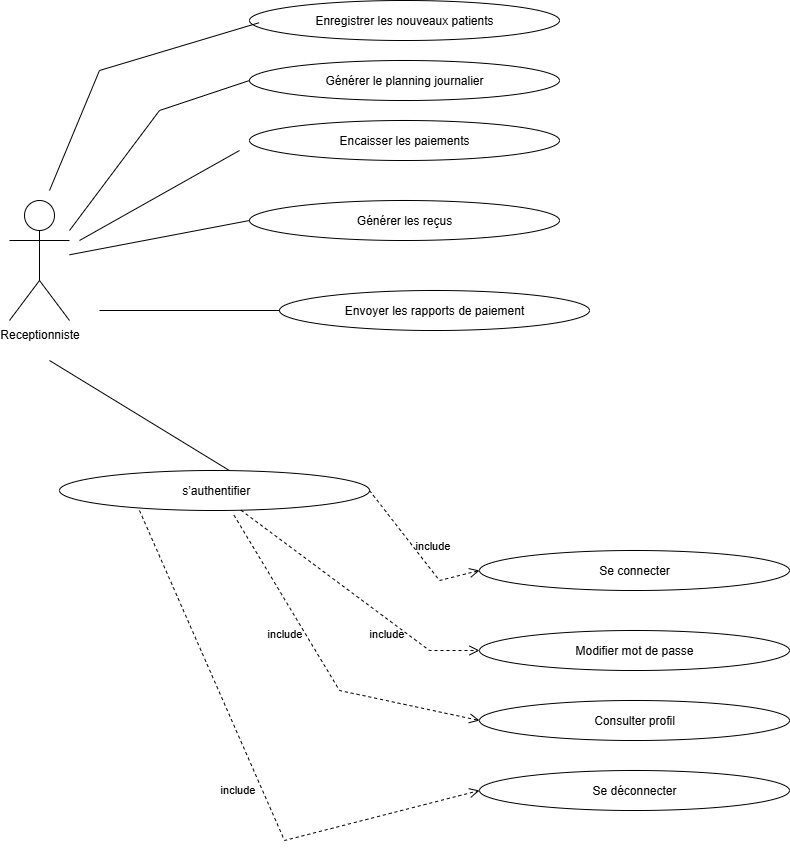

The diagram above was exported from draw.io. Its source (the exported page's mxGraphModel, read from the mxfile embedded in the PNG):
<mxGraphModel dx="1209" dy="602" grid="1" gridSize="10" guides="1" tooltips="1" connect="1" arrows="1" fold="1" page="1" pageScale="1" pageWidth="827" pageHeight="1169" math="0" shadow="0">
  <root>
    <mxCell id="0" />
    <mxCell id="1" parent="0" />
    <mxCell id="MYBB7rxdNAfY9DuwWKAZ-2" value="Receptionniste" style="shape=umlActor;verticalLabelPosition=bottom;verticalAlign=top;html=1;outlineConnect=0;labelBackgroundColor=none;" vertex="1" parent="1">
      <mxGeometry x="30" y="240" width="60" height="120" as="geometry" />
    </mxCell>
    <mxCell id="MYBB7rxdNAfY9DuwWKAZ-4" value="Enregistrer les nouveaux patients" style="ellipse;whiteSpace=wrap;html=1;labelBackgroundColor=none;" vertex="1" parent="1">
      <mxGeometry x="270" y="40" width="310" height="40" as="geometry" />
    </mxCell>
    <mxCell id="MYBB7rxdNAfY9DuwWKAZ-5" value="Générer le planning journalier" style="ellipse;whiteSpace=wrap;html=1;labelBackgroundColor=none;" vertex="1" parent="1">
      <mxGeometry x="270" y="100" width="310" height="40" as="geometry" />
    </mxCell>
    <mxCell id="MYBB7rxdNAfY9DuwWKAZ-7" value="Encaisser les paiements" style="ellipse;whiteSpace=wrap;html=1;labelBackgroundColor=none;" vertex="1" parent="1">
      <mxGeometry x="270" y="160" width="310" height="40" as="geometry" />
    </mxCell>
    <mxCell id="MYBB7rxdNAfY9DuwWKAZ-8" value="Générer les reçus" style="ellipse;whiteSpace=wrap;html=1;labelBackgroundColor=none;" vertex="1" parent="1">
      <mxGeometry x="270" y="240" width="310" height="40" as="geometry" />
    </mxCell>
    <mxCell id="MYBB7rxdNAfY9DuwWKAZ-14" value="Envoyer les rapports de paiement" style="ellipse;whiteSpace=wrap;html=1;labelBackgroundColor=none;" vertex="1" parent="1">
      <mxGeometry x="300" y="330" width="310" height="40" as="geometry" />
    </mxCell>
    <mxCell id="MYBB7rxdNAfY9DuwWKAZ-17" value="&amp;nbsp;s’authentifier" style="ellipse;whiteSpace=wrap;html=1;labelBackgroundColor=none;" vertex="1" parent="1">
      <mxGeometry x="80" y="510" width="310" height="40" as="geometry" />
    </mxCell>
    <mxCell id="MYBB7rxdNAfY9DuwWKAZ-18" value="Se connecter" style="ellipse;whiteSpace=wrap;html=1;labelBackgroundColor=none;" vertex="1" parent="1">
      <mxGeometry x="500" y="590" width="310" height="40" as="geometry" />
    </mxCell>
    <mxCell id="MYBB7rxdNAfY9DuwWKAZ-19" value="Modifier mot de passe" style="ellipse;whiteSpace=wrap;html=1;labelBackgroundColor=none;" vertex="1" parent="1">
      <mxGeometry x="500" y="670" width="310" height="40" as="geometry" />
    </mxCell>
    <mxCell id="MYBB7rxdNAfY9DuwWKAZ-20" value="Consulter profil" style="ellipse;whiteSpace=wrap;html=1;labelBackgroundColor=none;" vertex="1" parent="1">
      <mxGeometry x="500" y="740" width="310" height="40" as="geometry" />
    </mxCell>
    <mxCell id="MYBB7rxdNAfY9DuwWKAZ-21" value="Se déconnecter" style="ellipse;whiteSpace=wrap;html=1;labelBackgroundColor=none;" vertex="1" parent="1">
      <mxGeometry x="500" y="810" width="310" height="40" as="geometry" />
    </mxCell>
    <mxCell id="MYBB7rxdNAfY9DuwWKAZ-24" value="include" style="html=1;verticalAlign=bottom;endArrow=open;dashed=1;endSize=8;curved=0;rounded=0;entryX=0.5;entryY=1;entryDx=0;entryDy=0;exitX=1;exitY=0.5;exitDx=0;exitDy=0;labelBackgroundColor=none;fontColor=default;" edge="1" parent="1" source="MYBB7rxdNAfY9DuwWKAZ-17">
      <mxGeometry x="0.1493" y="10" relative="1" as="geometry">
        <mxPoint x="515" y="670" as="sourcePoint" />
        <mxPoint x="500" y="610" as="targetPoint" />
        <Array as="points">
          <mxPoint x="460" y="620" />
        </Array>
        <mxPoint as="offset" />
      </mxGeometry>
    </mxCell>
    <mxCell id="MYBB7rxdNAfY9DuwWKAZ-25" value="include" style="html=1;verticalAlign=bottom;endArrow=open;dashed=1;endSize=8;curved=0;rounded=0;entryX=0;entryY=0.5;entryDx=0;entryDy=0;labelBackgroundColor=none;fontColor=default;" edge="1" parent="1" source="MYBB7rxdNAfY9DuwWKAZ-17" target="MYBB7rxdNAfY9DuwWKAZ-19">
      <mxGeometry x="0.3671" y="-20" relative="1" as="geometry">
        <mxPoint x="472.5" y="730" as="sourcePoint" />
        <mxPoint x="457.5" y="670" as="targetPoint" />
        <Array as="points">
          <mxPoint x="450" y="690" />
        </Array>
        <mxPoint x="1" as="offset" />
      </mxGeometry>
    </mxCell>
    <mxCell id="MYBB7rxdNAfY9DuwWKAZ-26" value="include" style="html=1;verticalAlign=bottom;endArrow=open;dashed=1;endSize=8;curved=0;rounded=0;entryX=0.5;entryY=1;entryDx=0;entryDy=0;exitX=0.563;exitY=1.119;exitDx=0;exitDy=0;exitPerimeter=0;labelBackgroundColor=none;fontColor=default;" edge="1" parent="1" source="MYBB7rxdNAfY9DuwWKAZ-17">
      <mxGeometry x="-0.304" y="-20" relative="1" as="geometry">
        <mxPoint x="280" y="700" as="sourcePoint" />
        <mxPoint x="500" y="760" as="targetPoint" />
        <Array as="points">
          <mxPoint x="360" y="730" />
        </Array>
        <mxPoint x="5" y="13" as="offset" />
      </mxGeometry>
    </mxCell>
    <mxCell id="MYBB7rxdNAfY9DuwWKAZ-27" value="include" style="html=1;verticalAlign=bottom;endArrow=open;dashed=1;endSize=8;curved=0;rounded=0;entryX=0;entryY=0.5;entryDx=0;entryDy=0;exitX=0.258;exitY=1;exitDx=0;exitDy=0;exitPerimeter=0;labelBackgroundColor=none;fontColor=default;" edge="1" parent="1" source="MYBB7rxdNAfY9DuwWKAZ-17" target="MYBB7rxdNAfY9DuwWKAZ-21">
      <mxGeometry x="0.0865" y="-20" relative="1" as="geometry">
        <mxPoint x="285" y="880" as="sourcePoint" />
        <mxPoint x="270" y="820" as="targetPoint" />
        <Array as="points">
          <mxPoint x="305" y="880" />
        </Array>
        <mxPoint x="-6" y="1" as="offset" />
      </mxGeometry>
    </mxCell>
    <mxCell id="MYBB7rxdNAfY9DuwWKAZ-30" value="" style="endArrow=none;html=1;rounded=0;entryX=0.031;entryY=0.556;entryDx=0;entryDy=0;entryPerimeter=0;labelBackgroundColor=none;fontColor=default;" edge="1" parent="1" target="MYBB7rxdNAfY9DuwWKAZ-4">
      <mxGeometry width="50" height="50" relative="1" as="geometry">
        <mxPoint x="70" y="230" as="sourcePoint" />
        <mxPoint x="230" y="30" as="targetPoint" />
        <Array as="points">
          <mxPoint x="120" y="110" />
        </Array>
      </mxGeometry>
    </mxCell>
    <mxCell id="MYBB7rxdNAfY9DuwWKAZ-31" value="" style="endArrow=none;html=1;rounded=0;entryX=0;entryY=0.5;entryDx=0;entryDy=0;labelBackgroundColor=none;fontColor=default;" edge="1" parent="1" target="MYBB7rxdNAfY9DuwWKAZ-5">
      <mxGeometry width="50" height="50" relative="1" as="geometry">
        <mxPoint x="90" y="270" as="sourcePoint" />
        <mxPoint x="260" y="110" as="targetPoint" />
        <Array as="points">
          <mxPoint x="180" y="150" />
        </Array>
      </mxGeometry>
    </mxCell>
    <mxCell id="MYBB7rxdNAfY9DuwWKAZ-32" value="" style="endArrow=none;html=1;rounded=0;labelBackgroundColor=none;fontColor=default;" edge="1" parent="1">
      <mxGeometry width="50" height="50" relative="1" as="geometry">
        <mxPoint x="100" y="280" as="sourcePoint" />
        <mxPoint x="260" y="190" as="targetPoint" />
      </mxGeometry>
    </mxCell>
    <mxCell id="MYBB7rxdNAfY9DuwWKAZ-33" value="" style="endArrow=none;html=1;rounded=0;labelBackgroundColor=none;fontColor=default;entryX=0;entryY=0.5;entryDx=0;entryDy=0;" edge="1" parent="1" source="MYBB7rxdNAfY9DuwWKAZ-2" target="MYBB7rxdNAfY9DuwWKAZ-8">
      <mxGeometry width="50" height="50" relative="1" as="geometry">
        <mxPoint x="220" y="340" as="sourcePoint" />
        <mxPoint x="270" y="290" as="targetPoint" />
      </mxGeometry>
    </mxCell>
    <mxCell id="MYBB7rxdNAfY9DuwWKAZ-35" value="" style="endArrow=none;html=1;rounded=0;exitX=0.548;exitY=0;exitDx=0;exitDy=0;exitPerimeter=0;labelBackgroundColor=none;fontColor=default;" edge="1" parent="1" source="MYBB7rxdNAfY9DuwWKAZ-17">
      <mxGeometry width="50" height="50" relative="1" as="geometry">
        <mxPoint x="190" y="630" as="sourcePoint" />
        <mxPoint x="70" y="400" as="targetPoint" />
      </mxGeometry>
    </mxCell>
    <mxCell id="MYBB7rxdNAfY9DuwWKAZ-37" value="" style="endArrow=none;html=1;rounded=0;entryX=0;entryY=0.5;entryDx=0;entryDy=0;labelBackgroundColor=none;fontColor=default;" edge="1" parent="1" target="MYBB7rxdNAfY9DuwWKAZ-14">
      <mxGeometry width="50" height="50" relative="1" as="geometry">
        <mxPoint x="120" y="350" as="sourcePoint" />
        <mxPoint x="270" y="490" as="targetPoint" />
      </mxGeometry>
    </mxCell>
  </root>
</mxGraphModel>